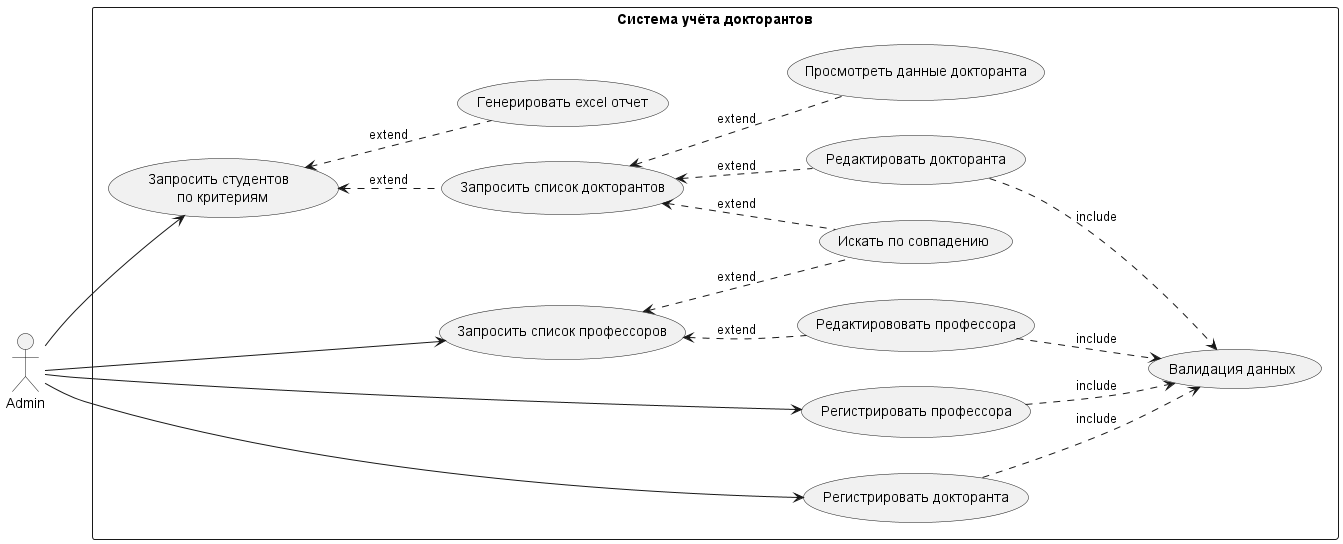

The diagram above was rendered by PlantUML. Its source (embedded in the PNG):
@startuml
'https://plantuml.com/use-case-diagram

'actor:
:Admin: as admin

'case:
left to right direction
rectangle "Система учёта докторантов" {
'    usecase login as "Авторизаваться по \n почте ...@usm.md"
    usecase student_create as "Регистрировать докторанта"
    usecase student_edit as "Редактировать докторанта"
    usecase student_view as "Просмотреть данные докторанта"
    usecase student_list as "Запросить список докторантов"
    usecase teacher_create as "Регистрировать профессора"
    usecase teacher_edit as "Редактирововать профессора"
    usecase teacher_list as "Запросить список профессоров"
    usecase student_filter as "Запросить студентов \n по критериям"
    usecase excel as "Генерировать excel отчет"
    usecase search as "Искать по совпадению"
    usecase validation as "Валидация данных"
}

'usecase:
admin --> student_filter
    student_filter <.. student_list : extend
        student_list <.. search : extend
        student_list <.. student_view : extend
        student_list <.. student_edit : extend
            student_edit ..> validation : include
    student_filter <.. excel : extend
admin --> student_create
    student_create ..> validation : include
admin -> teacher_list
    teacher_list <.. search : extend
    teacher_list <.. teacher_edit: extend
        teacher_edit ..> validation : include
admin -> teacher_create
    teacher_create ..> validation : include



'note right of Admin : This is an example.

'note right of (Use)
'A note can also
'be on several lines
'end note

'note "This note is connected\nto several objects." as N2
'(Start) .. N2
'N2 .. (Use)
@enduml